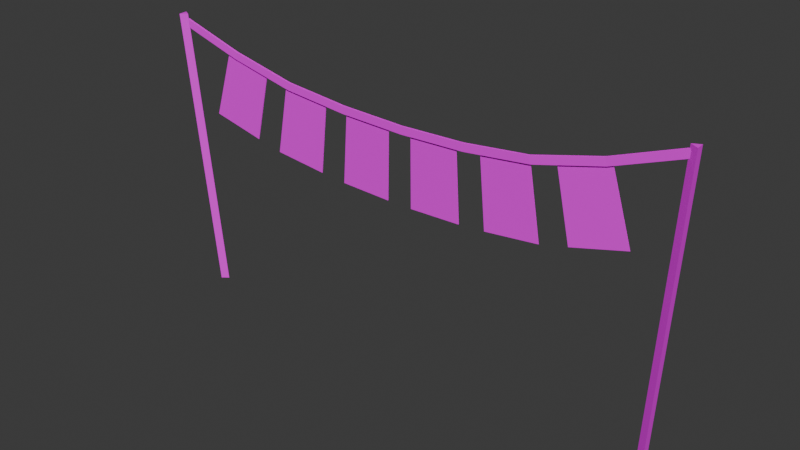 # Source: FilaBanderines.blend  (saved by Blender 4.0.36; exported with 4.5.12 LTS)
import bpy
from mathutils import Matrix  # noqa: F401  (used for matrix-valued properties, if any)

bpy.ops.wm.read_factory_settings(use_empty=True)
scene = bpy.context.scene
scene.name = 'Scene'

# ---- collections
col_collection = bpy.data.collections.new('Collection'); scene.collection.children.link(col_collection)

# ---- images (referenced by path relative to the original .blend; pixels are not part of the script)
import os
ASSET_DIR = os.environ.get("B2B_ASSET_DIR", "")  # directory of the original .blend (textures are referenced by path, not embedded)
HERE = os.path.dirname(os.path.abspath(__file__))  # packed textures are extracted next to this script under _unpacked/

def load_image(name, relpath, width, height, colorspace="sRGB"):
    """Load a texture the original file referenced (path relative to the .blend, or extracted next to this script)."""
    p = next((c for c in (os.path.join(HERE, relpath), os.path.join(ASSET_DIR, relpath)) if relpath and os.path.exists(c)), "")
    if p:
        img = bpy.data.images.load(p, check_existing=True)
        img.name = name
    else:  # same state as the original file: an image datablock whose file is absent (Cycles renders it pink)
        img = bpy.data.images.new(name, width, height)
        img.source = "FILE"
        img.filepath = "//" + (relpath or name)
    img.colorspace_settings.name = colorspace
    return img
img_base_png = load_image('Base.png', 'Base.png', 1024, 1024, 'sRGB')

# ---- materials (node trees are filled in below, after node groups)
mat_material_001 = bpy.data.materials.new('Material.001')
mat_material_001.use_transparent_shadow = False

# ---- material node trees
mat_material_001.use_nodes = True; mat_material_001.node_tree.nodes.clear()
_N = mat_material_001.node_tree.nodes; _L = mat_material_001.node_tree.links
n0 = _N.new('ShaderNodeBsdfPrincipled'); n0.name = 'Principled BSDF'; n0.location = (10, 300)
n0.inputs[3].default_value = 1.45
n1 = _N.new('ShaderNodeOutputMaterial'); n1.name = 'Material Output'; n1.location = (300, 300)
n2 = _N.new('ShaderNodeTexImage'); n2.name = 'Image Texture'; n2.location = (-280, 280)
n2.image = img_base_png
_L.new(n0.outputs[0], n1.inputs[0])
_L.new(n2.outputs[0], n0.inputs[0])
n1.is_active_output = True

# ---- world
world_world = bpy.data.worlds.new('World'); scene.world = world_world
world_world.use_nodes = True; world_world.node_tree.nodes.clear()
_N = world_world.node_tree.nodes; _L = world_world.node_tree.links
n0 = _N.new('ShaderNodeOutputWorld'); n0.name = 'World Output'; n0.location = (300, 300)
n1 = _N.new('ShaderNodeBackground'); n1.name = 'Background'; n1.location = (10, 300)
n1.inputs[0].default_value = (0.05088, 0.05088, 0.05088, 1.0)
_L.new(n1.outputs[0], n0.inputs[0])
n0.is_active_output = True
world_world.color = (0.05088, 0.05088, 0.05088)
world_world.use_sun_shadow = False
world_world.sun_shadow_jitter_overblur = 0.0

# ---- meshes
me_cylinder_003 = bpy.data.meshes.new('Cylinder.003')
me_cylinder_003.from_pydata([(0.00102, 2.483, 0.00235), (-0.1355, 2.621, 2.996), (-0.04376, 2.557, -0.003102), (-0.1802, 2.695, 2.991), (0.04274, 2.559, 0.0007513), (-0.09373, 2.697, 2.994), (-0.002473, -2.562, 0.001962), (0.02288, -2.679, 3.0), (0.04448, -2.635, -0.001263), (0.06983, -2.752, 2.996), (-0.04201, -2.639, -0.0006993), (-0.01666, -2.756, 2.997), (0.03098, -2.714, 2.893), (0.03047, -2.686, 2.967), (0.01865, -2.037, 2.639), (0.01825, -2.013, 2.715), (-0.00666, -1.357, 2.471), (-0.006846, -1.343, 2.55), (-0.006698, -0.6779, 2.396), (-0.006808, -0.6721, 2.476), (-0.006702, 2.906e-07, 2.374), (-0.006803, -4.098e-07, 2.454), (-0.01078, 0.6779, 2.396), (-0.01082, 0.6721, 2.476), (-0.0314, 1.357, 2.471), (-0.03121, 1.343, 2.55), (-0.06133, 2.037, 2.639), (-0.06064, 2.013, 2.715), (-0.1243, 2.714, 2.892), (-0.1232, 2.686, 2.967), (0.01345, -2.714, 2.893), (0.01294, -2.686, 2.967), (0.001123, -2.037, 2.639), (0.0007142, -2.013, 2.715), (-0.02419, -1.357, 2.471), (-0.02438, -1.343, 2.55), (-0.02423, -0.6779, 2.396), (-0.02434, -0.6721, 2.476), (-0.02423, 2.384e-07, 2.374), (-0.02433, -2.161e-07, 2.454), (-0.02831, 0.6779, 2.396), (-0.02835, 0.6721, 2.476), (-0.04893, 1.357, 2.471), (-0.04874, 1.343, 2.55), (-0.07887, 2.037, 2.639), (-0.07818, 2.013, 2.715), (-0.1418, 2.714, 2.892), (-0.1407, 2.686, 2.967), (0.02849, -2.068, 2.693), (0.03239, -2.292, 1.978), (0.01126, -1.585, 2.568), (0.01364, -1.748, 1.836), (0.006261, -1.585, 2.569), (0.008636, -1.748, 1.836), (0.02349, -2.068, 2.693), (0.02739, -2.293, 1.978), (0.0025, -1.342, 2.51), (0.004221, -1.472, 1.771), (0.0025, -0.8449, 2.455), (0.003571, -0.918, 1.708), (-0.0025, -0.8449, 2.455), (-0.001429, -0.918, 1.708), (-0.0025, -1.342, 2.51), (-0.0007782, -1.472, 1.771), (0.0025, -0.596, 2.434), (0.003525, -0.6432, 1.685), (0.0025, -0.09624, 2.417), (0.003467, -0.1039, 1.667), (-0.0025, -0.09625, 2.417), (-0.001533, -0.1039, 1.667), (-0.0025, -0.596, 2.434), (-0.001475, -0.6432, 1.685), (0.001578, 0.1536, 2.419), (0.002466, 0.1658, 1.669), (-0.00142, 0.6534, 2.435), (-0.001009, 0.7051, 1.687), (-0.00642, 0.6533, 2.435), (-0.006008, 0.705, 1.687), (-0.003422, 0.1536, 2.419), (-0.002533, 0.1658, 1.669), (-0.00844, 0.9019, 2.461), (-0.008618, 0.9816, 1.715), (-0.02414, 1.398, 2.522), (-0.02615, 1.535, 1.785), (-0.02914, 1.397, 2.522), (-0.03114, 1.535, 1.785), (-0.01344, 0.9018, 2.461), (-0.01362, 0.9815, 1.715), (-0.0348, 1.64, 2.582), (-0.03827, 1.81, 1.852), (-0.06068, 2.121, 2.713), (-0.06756, 2.348, 1.999), (-0.06566, 2.121, 2.713), (-0.07255, 2.348, 1.998), (-0.0398, 1.64, 2.582), (-0.04326, 1.81, 1.852)], [], [(0, 1, 3, 2), (2, 3, 5, 4), (3, 1, 5), (4, 5, 1, 0), (0, 2, 4), (6, 7, 9, 8), (8, 9, 11, 10), (9, 7, 11), (10, 11, 7, 6), (6, 8, 10), (13, 12, 14, 15), (15, 14, 16, 17), (17, 16, 18, 19), (19, 18, 20, 21), (21, 20, 22, 23), (23, 22, 24, 25), (25, 24, 26, 27), (27, 26, 28, 29), (31, 33, 32, 30), (33, 35, 34, 32), (35, 37, 36, 34), (37, 39, 38, 36), (39, 41, 40, 38), (41, 43, 42, 40), (43, 45, 44, 42), (45, 47, 46, 44), (48, 49, 51, 50), (52, 53, 55, 54), (56, 57, 59, 58), (60, 61, 63, 62), (64, 65, 67, 66), (68, 69, 71, 70), (72, 73, 75, 74), (76, 77, 79, 78), (80, 81, 83, 82), (84, 85, 87, 86), (88, 89, 91, 90), (92, 93, 95, 94)])
_uv = me_cylinder_003.uv_layers.new(name='UVMap')
_uv.uv.foreach_set('vector', [0.01704, 0.01842, 0.4932, 0.01842, 0.4932, 0.03217, 0.01704, 0.03217, 0.01704, 0.03217, 0.4932, 0.03217, 0.4932, 0.04591, 0.01704, 0.04591, 0.4932, 0.03217, 0.5051, 0.03904, 0.4932, 0.04591, 0.01704, 0.04591, 0.4932, 0.04591, 0.4932, 0.05966, 0.01704, 0.05966, 0.005132, 0.03904, 0.01704, 0.03217, 0.01704, 0.04591, 0.01837, 0.02301, 0.4945, 0.02301, 0.4945, 0.03675, 0.01837, 0.03675, 0.01837, 0.03675, 0.4945, 0.03675, 0.4945, 0.0505, 0.01837, 0.0505, 0.4945, 0.03675, 0.5064, 0.04363, 0.4945, 0.0505, 0.01837, 0.0505, 0.4945, 0.0505, 0.4945, 0.06425, 0.01837, 0.06425, 0.006462, 0.04363, 0.01837, 0.03675, 0.01837, 0.0505, 0.7082, 0.01217, 0.7082, 0.0007551, 0.7446, 0.0007551, 0.7446, 0.01217, 0.7446, 0.01217, 0.7446, 0.0007551, 0.781, 0.0007551, 0.781, 0.01217, 0.781, 0.01217, 0.781, 0.0007551, 0.8174, 0.0007551, 0.8174, 0.01217, 0.8174, 0.01217, 0.8174, 0.0007551, 0.8539, 0.0007551, 0.8539, 0.01217, 0.8539, 0.01217, 0.8539, 0.0007551, 0.8903, 0.0007551, 0.8903, 0.01217, 0.8903, 0.01217, 0.8903, 0.0007551, 0.9267, 0.0007551, 0.9267, 0.01217, 0.9267, 0.01217, 0.9267, 0.0007551, 0.9631, 0.0007551, 0.9631, 0.01217, 0.9631, 0.01217, 0.9631, 0.0007551, 0.9995, 0.0007551, 0.9995, 0.01217, 0.7082, 0.01217, 0.7446, 0.01217, 0.7446, 0.0007551, 0.7082, 0.0007551, 0.7446, 0.01217, 0.781, 0.01217, 0.781, 0.0007551, 0.7446, 0.0007551, 0.781, 0.01217, 0.8174, 0.01217, 0.8174, 0.0007551, 0.781, 0.0007551, 0.8174, 0.01217, 0.8539, 0.01217, 0.8539, 0.0007551, 0.8174, 0.0007551, 0.8539, 0.01217, 0.8903, 0.01217, 0.8903, 0.0007551, 0.8539, 0.0007551, 0.8903, 0.01217, 0.9267, 0.01217, 0.9267, 0.0007551, 0.8903, 0.0007551, 0.9267, 0.01217, 0.9631, 0.01217, 0.9631, 0.0007551, 0.9267, 0.0007551, 0.9631, 0.01217, 0.9995, 0.01217, 0.9995, 0.0007551, 0.9631, 0.0007551, 0.5459, 1.0, 0.5459, 0.8382, 0.6541, 0.8382, 0.6541, 1.0, 0.5459, 1.0, 0.5459, 0.8382, 0.6541, 0.8382, 0.6541, 1.0, 0.5459, 1.0, 0.5459, 0.8382, 0.6541, 0.8382, 0.6541, 1.0, 0.5459, 1.0, 0.5459, 0.8382, 0.6541, 0.8382, 0.6541, 1.0, 0.5459, 1.0, 0.5459, 0.8382, 0.6541, 0.8382, 0.6541, 1.0, 0.5459, 1.0, 0.5459, 0.8382, 0.6541, 0.8382, 0.6541, 1.0, 0.5459, 1.0, 0.5459, 0.8382, 0.6541, 0.8382, 0.6541, 1.0, 0.5459, 1.0, 0.5459, 0.8382, 0.6541, 0.8382, 0.6541, 1.0, 0.5459, 1.0, 0.5459, 0.8382, 0.6541, 0.8382, 0.6541, 1.0, 0.5459, 1.0, 0.5459, 0.8382, 0.6541, 0.8382, 0.6541, 1.0, 0.5459, 1.0, 0.5459, 0.8382, 0.6541, 0.8382, 0.6541, 1.0, 0.5459, 1.0, 0.5459, 0.8382, 0.6541, 0.8382, 0.6541, 1.0])
me_cylinder_003.materials.append(mat_material_001)
me_cylinder_003.update()

# ---- objects
ob_cylinder_002 = bpy.data.objects.new('Cylinder.002', me_cylinder_003)

# ---- transforms, parenting, visibility, modifiers, constraints
ob_cylinder_002.location = (-9.313e-10, 2.384e-07, -1.49e-08)
ob_cylinder_002.rotation_euler = (0.0, 0.0, 1.571)

# ---- collection membership
col_collection.objects.link(ob_cylinder_002)

# ---- scene / render settings (as saved in the file)
scene.frame_start = 1; scene.frame_end = 250; scene.frame_set(1)
scene.render.engine = 'BLENDER_EEVEE_NEXT'
scene.cycles.sampling_pattern = 'TABULATED_SOBOL'
bpy.context.view_layer.update()

# ---- added for rendering (the .blend has no active camera and no usable light): camera, sun
cam_auto = bpy.data.cameras.new('AutoCamera')
cam_auto.lens = 50.0
cam_auto.sensor_width = 36.0
cam_auto.clip_end = 1000.0
ob_auto_camera = bpy.data.objects.new('AutoCamera', cam_auto)
scene.collection.objects.link(ob_auto_camera)
ob_auto_camera.location = (5.79915, -6.98889, 6.12071)
ob_auto_camera.rotation_euler = (1.09748, -7.21219e-08, 0.694738)
scene.camera = ob_auto_camera
light_auto_sun = bpy.data.lights.new('AutoSun', 'SUN')
light_auto_sun.energy = 3.0
light_auto_sun.angle = 0.0523599
ob_auto_sun = bpy.data.objects.new('AutoSun', light_auto_sun)
scene.collection.objects.link(ob_auto_sun)
ob_auto_sun.rotation_euler = (0.872665, 0.174533, 0.523599)
bpy.context.view_layer.update()
